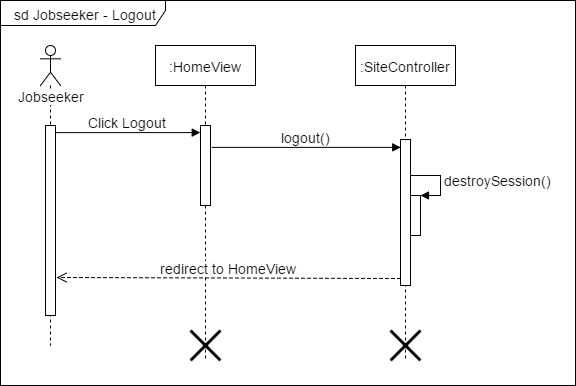

The diagram above was exported from draw.io. Its source (the exported page's mxGraphModel, read from the mxfile embedded in the PNG):
<mxGraphModel dx="1112" dy="484" grid="1" gridSize="10" guides="1" tooltips="1" connect="1" arrows="1" fold="1" page="1" pageScale="1" pageWidth="826" pageHeight="1169" math="0" shadow="0">
  <root>
    <mxCell id="0" />
    <mxCell id="1" parent="0" />
    <mxCell id="30cd74382a6e35a4-1" value="sd Jobseeker - Logout" style="shape=umlFrame;whiteSpace=wrap;html=1;fontSize=14;fontColor=none;width=165;height=25;" vertex="1" parent="1">
      <mxGeometry x="25" y="15" width="575" height="385" as="geometry" />
    </mxCell>
    <mxCell id="30cd74382a6e35a4-2" value=":SiteController" style="html=1;points=[];perimeter=orthogonalPerimeter;shape=umlLifeline;participant=label;fontFamily=Helvetica;fontSize=14;align=center;strokeColor=#000000;fillColor=#ffffff;" vertex="1" parent="1">
      <mxGeometry x="380" y="60" width="100" height="315" as="geometry" />
    </mxCell>
    <mxCell id="30cd74382a6e35a4-3" value="" style="html=1;points=[];perimeter=orthogonalPerimeter;fontSize=14;fontColor=none;" vertex="1" parent="30cd74382a6e35a4-2">
      <mxGeometry x="45" y="94" width="10" height="146" as="geometry" />
    </mxCell>
    <mxCell id="30cd74382a6e35a4-4" value="" style="html=1;points=[];perimeter=orthogonalPerimeter;fontSize=14;fontColor=none;" vertex="1" parent="30cd74382a6e35a4-2">
      <mxGeometry x="55" y="150" width="10" height="40" as="geometry" />
    </mxCell>
    <mxCell id="30cd74382a6e35a4-5" value="destroySession()" style="edgeStyle=orthogonalEdgeStyle;html=1;align=left;spacingLeft=2;endArrow=block;rounded=0;entryX=1;entryY=0;strokeColor=#000000;fontSize=14;fontColor=none;exitX=1.033;exitY=0.247;exitPerimeter=0;" edge="1" parent="30cd74382a6e35a4-2" source="30cd74382a6e35a4-3" target="30cd74382a6e35a4-4">
      <mxGeometry relative="1" as="geometry">
        <mxPoint x="60" y="130" as="sourcePoint" />
        <Array as="points">
          <mxPoint x="85" y="130" />
          <mxPoint x="85" y="150" />
        </Array>
      </mxGeometry>
    </mxCell>
    <mxCell id="64a8ff940711dd17-2" value="" style="shape=umlDestroy;whiteSpace=wrap;html=1;strokeWidth=3;fontSize=14;fontColor=none;" vertex="1" parent="30cd74382a6e35a4-2">
      <mxGeometry x="35" y="285" width="30" height="30" as="geometry" />
    </mxCell>
    <mxCell id="30cd74382a6e35a4-6" value="Jobseeker" style="shape=umlLifeline;participant=umlActor;perimeter=lifelinePerimeter;whiteSpace=wrap;html=1;container=1;collapsible=0;recursiveResize=0;verticalAlign=top;spacingTop=36;labelBackgroundColor=#ffffff;outlineConnect=0;fontSize=14;fontColor=none;" vertex="1" parent="1">
      <mxGeometry x="65" y="60" width="20" height="300" as="geometry" />
    </mxCell>
    <mxCell id="30cd74382a6e35a4-7" value="" style="html=1;points=[];perimeter=orthogonalPerimeter;fontSize=14;fontColor=none;" vertex="1" parent="30cd74382a6e35a4-6">
      <mxGeometry x="5" y="80" width="10" height="190" as="geometry" />
    </mxCell>
    <mxCell id="30cd74382a6e35a4-8" value=":HomeView" style="shape=umlLifeline;perimeter=lifelinePerimeter;whiteSpace=wrap;html=1;container=1;collapsible=0;recursiveResize=0;outlineConnect=0;fontSize=14;fontColor=none;" vertex="1" parent="1">
      <mxGeometry x="180" y="60" width="100" height="315" as="geometry" />
    </mxCell>
    <mxCell id="30cd74382a6e35a4-9" value="" style="html=1;points=[];perimeter=orthogonalPerimeter;fontSize=14;fontColor=none;" vertex="1" parent="30cd74382a6e35a4-8">
      <mxGeometry x="45" y="80" width="10" height="80" as="geometry" />
    </mxCell>
    <mxCell id="64a8ff940711dd17-1" value="" style="shape=umlDestroy;whiteSpace=wrap;html=1;strokeWidth=3;fontSize=14;fontColor=none;" vertex="1" parent="30cd74382a6e35a4-8">
      <mxGeometry x="35" y="285" width="30" height="30" as="geometry" />
    </mxCell>
    <mxCell id="30cd74382a6e35a4-10" value="logout()" style="html=1;verticalAlign=bottom;endArrow=block;entryX=0;entryY=0;strokeColor=#000000;fontSize=14;fontColor=none;exitX=1.133;exitY=0.175;exitPerimeter=0;" edge="1" parent="1">
      <mxGeometry x="236" y="162" as="geometry">
        <mxPoint x="236.19047619047615" y="161.90476190476193" as="sourcePoint" />
        <mxPoint x="425.2380952380952" y="161.90476190476193" as="targetPoint" />
      </mxGeometry>
    </mxCell>
    <mxCell id="30cd74382a6e35a4-11" value="redirect to HomeView" style="html=1;verticalAlign=bottom;endArrow=open;dashed=1;endSize=8;exitX=0;exitY=0.95;strokeColor=#000000;fontSize=14;fontColor=none;entryX=1.059;entryY=0.799;entryPerimeter=0;" edge="1" parent="1" source="30cd74382a6e35a4-3" target="30cd74382a6e35a4-7">
      <mxGeometry x="80" y="292" as="geometry">
        <mxPoint x="100" y="293" as="targetPoint" />
      </mxGeometry>
    </mxCell>
    <mxCell id="30cd74382a6e35a4-12" value="Click Logout" style="html=1;verticalAlign=bottom;endArrow=block;strokeColor=#000000;fontSize=14;fontColor=none;entryX=-0.033;entryY=0;entryPerimeter=0;exitX=1;exitY=0;exitPerimeter=0;" edge="1" parent="1">
      <mxGeometry x="80" y="147.09523809523807" width="80" as="geometry">
        <mxPoint x="80" y="147.09523809523807" as="sourcePoint" />
        <mxPoint x="224.7619047619046" y="147.09523809523807" as="targetPoint" />
        <mxPoint as="offset" />
      </mxGeometry>
    </mxCell>
  </root>
</mxGraphModel>